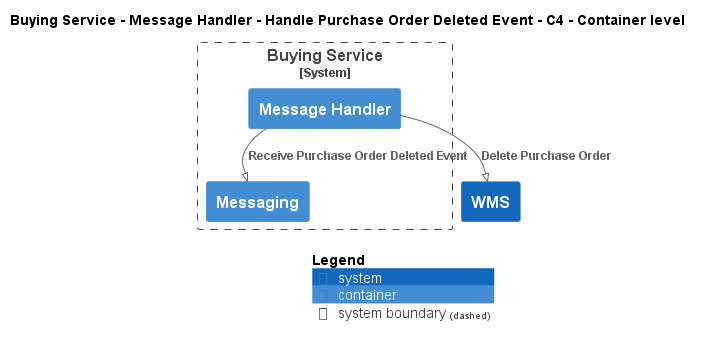

The diagram above was rendered by PlantUML. Its source (embedded in the PNG):
@startuml
!pragma layout smetana
!include ..\..\..\..\..\..\.c4s\C4_Container.puml

AddElementTag("state:new", $bgColor=green, $fontColor=#ffffff, $borderColor=green, $shadowing="False")
AddElementTag("state:changed", $bgColor=orange, $fontColor=#ffffff, $borderColor=orange, $shadowing="False")
AddElementTag("state:removed", $bgColor=red, $fontColor=#ffffff, $borderColor=red, $shadowing="False")

AddRelTag("state:new", $textColor=green, $lineColor=green)
AddRelTag("state:changed", $textColor=orange, $lineColor=orange)
AddRelTag("state:removed", $textColor=red, $lineColor=red)

SHOW_PERSON_PORTRAIT()
LAYOUT_TOP_DOWN()

skinparam linetype polyline

title Buying Service - Message Handler - Handle Purchase Order Deleted Event - C4 - Container level


System_Boundary(ECommercePlatform.SoftwareSystems.BuyingService, "Buying Service") {
    Container(ECommercePlatform.SoftwareSystems.BuyingService.Containers.MessageHandler, "Message Handler", "", "")
    Container(ECommercePlatform.SoftwareSystems.BuyingService.Containers.Messaging, "Messaging", "", "")
}
System(ECommercePlatform.SoftwareSystems.WMS, "WMS", "")

Rel(ECommercePlatform.SoftwareSystems.BuyingService.Containers.MessageHandler, ECommercePlatform.SoftwareSystems.BuyingService.Containers.Messaging, "Receive Purchase Order Deleted Event")
Rel(ECommercePlatform.SoftwareSystems.BuyingService.Containers.MessageHandler, ECommercePlatform.SoftwareSystems.WMS, "Delete Purchase Order")


SHOW_LEGEND()
@enduml